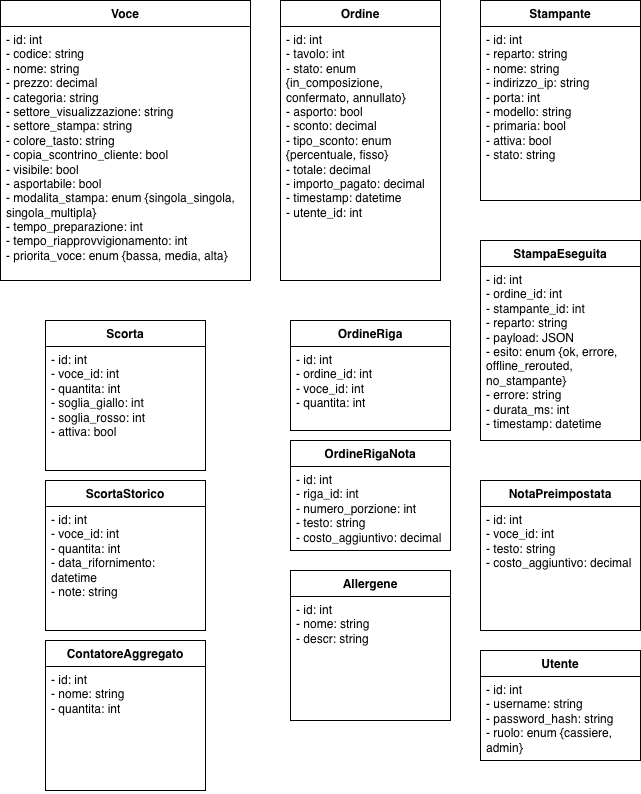

The diagram above was exported from draw.io. Its source (the exported page's mxGraphModel, read from the mxfile embedded in the PNG):
<mxGraphModel dx="1204" dy="817" grid="1" gridSize="10" guides="1" tooltips="1" connect="1" arrows="1" fold="1" page="1" pageScale="1" pageWidth="827" pageHeight="1169" math="0" shadow="0">
  <root>
    <mxCell id="WIyWlLk6GJQsqaUBKTNV-0" />
    <mxCell id="WIyWlLk6GJQsqaUBKTNV-1" parent="WIyWlLk6GJQsqaUBKTNV-0" />
    <mxCell id="Ifs3ZRdTcmKEigH49WUx-0" parent="WIyWlLk6GJQsqaUBKTNV-1" style="swimlane;fontStyle=1;align=center;verticalAlign=top;childLayout=stackLayout;horizontal=1;startSize=26;horizontalStack=0;resizeParent=1;resizeParentMax=0;resizeLast=0;collapsible=1;marginBottom=0;whiteSpace=wrap;html=1;" value="Utente" vertex="1">
      <mxGeometry height="110" width="160" x="560" y="690" as="geometry" />
    </mxCell>
    <mxCell id="Ifs3ZRdTcmKEigH49WUx-1" parent="Ifs3ZRdTcmKEigH49WUx-0" style="text;strokeColor=none;fillColor=none;align=left;verticalAlign=top;spacingLeft=4;spacingRight=4;overflow=hidden;rotatable=0;points=[[0,0.5],[1,0.5]];portConstraint=eastwest;whiteSpace=wrap;html=1;" value="&lt;li class=&quot;whitespace-normal break-words pl-2&quot;&gt;- id: int&lt;br&gt;- username: string&lt;br&gt;- password_hash: string&lt;br&gt;- ruolo: enum {cassiere, admin}&lt;/li&gt;" vertex="1">
      <mxGeometry height="84" width="160" y="26" as="geometry" />
    </mxCell>
    <mxCell id="Ifs3ZRdTcmKEigH49WUx-4" parent="WIyWlLk6GJQsqaUBKTNV-1" style="swimlane;fontStyle=1;align=center;verticalAlign=top;childLayout=stackLayout;horizontal=1;startSize=26;horizontalStack=0;resizeParent=1;resizeParentMax=0;resizeLast=0;collapsible=1;marginBottom=0;whiteSpace=wrap;html=1;" value="ScortaStorico" vertex="1">
      <mxGeometry height="150" width="160" x="125" y="520" as="geometry" />
    </mxCell>
    <mxCell id="Ifs3ZRdTcmKEigH49WUx-5" parent="Ifs3ZRdTcmKEigH49WUx-4" style="text;strokeColor=none;fillColor=none;align=left;verticalAlign=top;spacingLeft=4;spacingRight=4;overflow=hidden;rotatable=0;points=[[0,0.5],[1,0.5]];portConstraint=eastwest;whiteSpace=wrap;html=1;" value="&lt;li class=&quot;whitespace-normal break-words pl-2&quot;&gt;- id: int&lt;br/&gt;- voce_id: int&lt;br/&gt;- quantita: int&lt;br/&gt;- data_rifornimento: datetime&lt;br/&gt;- note: string&lt;/li&gt;" vertex="1">
      <mxGeometry height="124" width="160" y="26" as="geometry" />
    </mxCell>
    <mxCell id="Ifs3ZRdTcmKEigH49WUx-7" parent="WIyWlLk6GJQsqaUBKTNV-1" style="swimlane;fontStyle=1;align=center;verticalAlign=top;childLayout=stackLayout;horizontal=1;startSize=26;horizontalStack=0;resizeParent=1;resizeParentMax=0;resizeLast=0;collapsible=1;marginBottom=0;whiteSpace=wrap;html=1;" value="Allergene" vertex="1">
      <mxGeometry height="150" width="160" x="370" y="610" as="geometry" />
    </mxCell>
    <mxCell id="Ifs3ZRdTcmKEigH49WUx-8" parent="Ifs3ZRdTcmKEigH49WUx-7" style="text;strokeColor=none;fillColor=none;align=left;verticalAlign=top;spacingLeft=4;spacingRight=4;overflow=hidden;rotatable=0;points=[[0,0.5],[1,0.5]];portConstraint=eastwest;whiteSpace=wrap;html=1;" value="&lt;li class=&quot;whitespace-normal break-words pl-2&quot;&gt;- id: int&lt;br/&gt;- nome: string&lt;br/&gt;- descr: string&lt;/li&gt;" vertex="1">
      <mxGeometry height="124" width="160" y="26" as="geometry" />
    </mxCell>
    <mxCell id="Ifs3ZRdTcmKEigH49WUx-9" parent="WIyWlLk6GJQsqaUBKTNV-1" style="swimlane;fontStyle=1;align=center;verticalAlign=top;childLayout=stackLayout;horizontal=1;startSize=26;horizontalStack=0;resizeParent=1;resizeParentMax=0;resizeLast=0;collapsible=1;marginBottom=0;whiteSpace=wrap;html=1;" value="Voce" vertex="1">
      <mxGeometry height="280" width="250" x="80" y="40" as="geometry" />
    </mxCell>
    <mxCell id="Ifs3ZRdTcmKEigH49WUx-10" parent="Ifs3ZRdTcmKEigH49WUx-9" style="text;strokeColor=none;fillColor=none;align=left;verticalAlign=top;spacingLeft=4;spacingRight=4;overflow=hidden;rotatable=0;points=[[0,0.5],[1,0.5]];portConstraint=eastwest;whiteSpace=wrap;html=1;" value="&lt;li class=&quot;whitespace-normal break-words pl-2&quot;&gt;- id: int&lt;br/&gt;- codice: string&lt;br/&gt;- nome: string&lt;br/&gt;- prezzo: decimal&lt;br/&gt;- categoria: string&lt;br/&gt;- settore_visualizzazione: string&lt;br/&gt;- settore_stampa: string&lt;br/&gt;- colore_tasto: string&lt;br/&gt;- copia_scontrino_cliente: bool&lt;br/&gt;- visibile: bool&lt;br/&gt;- asportabile: bool&lt;br/&gt;- modalita_stampa: enum {singola_singola, singola_multipla}&lt;br/&gt;- tempo_preparazione: int&lt;br/&gt;- tempo_riapprovvigionamento: int&lt;br/&gt;- priorita_voce: enum {bassa, media, alta}&lt;/li&gt;" vertex="1">
      <mxGeometry height="254" width="250" y="26" as="geometry" />
    </mxCell>
    <mxCell id="Ifs3ZRdTcmKEigH49WUx-11" parent="WIyWlLk6GJQsqaUBKTNV-1" style="swimlane;fontStyle=1;align=center;verticalAlign=top;childLayout=stackLayout;horizontal=1;startSize=26;horizontalStack=0;resizeParent=1;resizeParentMax=0;resizeLast=0;collapsible=1;marginBottom=0;whiteSpace=wrap;html=1;" value="ContatoreAggregato" vertex="1">
      <mxGeometry height="150" width="160" x="125" y="680" as="geometry" />
    </mxCell>
    <mxCell id="Ifs3ZRdTcmKEigH49WUx-12" parent="Ifs3ZRdTcmKEigH49WUx-11" style="text;strokeColor=none;fillColor=none;align=left;verticalAlign=top;spacingLeft=4;spacingRight=4;overflow=hidden;rotatable=0;points=[[0,0.5],[1,0.5]];portConstraint=eastwest;whiteSpace=wrap;html=1;" value="&lt;li class=&quot;whitespace-normal break-words pl-2&quot;&gt;- id: int&lt;br/&gt;- nome: string&lt;br/&gt;- quantita: int&lt;/li&gt;" vertex="1">
      <mxGeometry height="124" width="160" y="26" as="geometry" />
    </mxCell>
    <mxCell id="Ifs3ZRdTcmKEigH49WUx-13" parent="WIyWlLk6GJQsqaUBKTNV-1" style="swimlane;fontStyle=1;align=center;verticalAlign=top;childLayout=stackLayout;horizontal=1;startSize=26;horizontalStack=0;resizeParent=1;resizeParentMax=0;resizeLast=0;collapsible=1;marginBottom=0;whiteSpace=wrap;html=1;" value="NotaPreimpostata" vertex="1">
      <mxGeometry height="150" width="160" x="560" y="520" as="geometry" />
    </mxCell>
    <mxCell id="Ifs3ZRdTcmKEigH49WUx-14" parent="Ifs3ZRdTcmKEigH49WUx-13" style="text;strokeColor=none;fillColor=none;align=left;verticalAlign=top;spacingLeft=4;spacingRight=4;overflow=hidden;rotatable=0;points=[[0,0.5],[1,0.5]];portConstraint=eastwest;whiteSpace=wrap;html=1;" value="&lt;li class=&quot;whitespace-normal break-words pl-2&quot;&gt;- id: int&lt;br/&gt;- voce_id: int&lt;br/&gt;- testo: string&lt;br/&gt;- costo_aggiuntivo: decimal&lt;/li&gt;" vertex="1">
      <mxGeometry height="124" width="160" y="26" as="geometry" />
    </mxCell>
    <mxCell id="rMOLMUAEz2shZ5K7RJd2-0" parent="WIyWlLk6GJQsqaUBKTNV-1" style="swimlane;fontStyle=1;align=center;verticalAlign=top;childLayout=stackLayout;horizontal=1;startSize=26;horizontalStack=0;resizeParent=1;resizeParentMax=0;resizeLast=0;collapsible=1;marginBottom=0;whiteSpace=wrap;html=1;" value="Scorta" vertex="1">
      <mxGeometry height="150" width="160" x="125" y="360" as="geometry" />
    </mxCell>
    <mxCell id="rMOLMUAEz2shZ5K7RJd2-1" parent="rMOLMUAEz2shZ5K7RJd2-0" style="text;strokeColor=none;fillColor=none;align=left;verticalAlign=top;spacingLeft=4;spacingRight=4;overflow=hidden;rotatable=0;points=[[0,0.5],[1,0.5]];portConstraint=eastwest;whiteSpace=wrap;html=1;" value="&lt;li class=&quot;whitespace-normal break-words pl-2&quot;&gt;- id: int&lt;br/&gt;- voce_id: int&lt;br/&gt;- quantita: int&lt;br/&gt;- soglia_giallo: int&lt;br/&gt;- soglia_rosso: int&lt;br/&gt;- attiva: bool&amp;nbsp;&lt;/li&gt;" vertex="1">
      <mxGeometry height="124" width="160" y="26" as="geometry" />
    </mxCell>
    <mxCell id="rMOLMUAEz2shZ5K7RJd2-2" parent="WIyWlLk6GJQsqaUBKTNV-1" style="swimlane;fontStyle=1;align=center;verticalAlign=top;childLayout=stackLayout;horizontal=1;startSize=26;horizontalStack=0;resizeParent=1;resizeParentMax=0;resizeLast=0;collapsible=1;marginBottom=0;whiteSpace=wrap;html=1;" value="OrdineRigaNota" vertex="1">
      <mxGeometry height="110" width="160" x="370" y="480" as="geometry" />
    </mxCell>
    <mxCell id="rMOLMUAEz2shZ5K7RJd2-3" parent="rMOLMUAEz2shZ5K7RJd2-2" style="text;strokeColor=none;fillColor=none;align=left;verticalAlign=top;spacingLeft=4;spacingRight=4;overflow=hidden;rotatable=0;points=[[0,0.5],[1,0.5]];portConstraint=eastwest;whiteSpace=wrap;html=1;" value="&lt;li class=&quot;whitespace-normal break-words pl-2&quot;&gt;- id: int&lt;br/&gt;- riga_id: int&lt;br/&gt;- numero_porzione: int&lt;br/&gt;- testo: string&lt;br/&gt;- costo_aggiuntivo: decimal&lt;/li&gt;" vertex="1">
      <mxGeometry height="84" width="160" y="26" as="geometry" />
    </mxCell>
    <mxCell id="rMOLMUAEz2shZ5K7RJd2-8" parent="WIyWlLk6GJQsqaUBKTNV-1" style="swimlane;fontStyle=1;align=center;verticalAlign=top;childLayout=stackLayout;horizontal=1;startSize=26;horizontalStack=0;resizeParent=1;resizeParentMax=0;resizeLast=0;collapsible=1;marginBottom=0;whiteSpace=wrap;html=1;" value="Ordine" vertex="1">
      <mxGeometry height="280" width="160" x="360" y="40" as="geometry" />
    </mxCell>
    <mxCell id="rMOLMUAEz2shZ5K7RJd2-9" parent="rMOLMUAEz2shZ5K7RJd2-8" style="text;strokeColor=none;fillColor=none;align=left;verticalAlign=top;spacingLeft=4;spacingRight=4;overflow=hidden;rotatable=0;points=[[0,0.5],[1,0.5]];portConstraint=eastwest;whiteSpace=wrap;html=1;" value="&lt;li class=&quot;whitespace-normal break-words pl-2&quot;&gt;- id: int&lt;br/&gt;- tavolo: int&lt;br/&gt;- stato: enum {in_composizione, confermato, annullato}&lt;br/&gt;- asporto: bool&lt;br/&gt;- sconto: decimal&lt;br/&gt;- tipo_sconto: enum {percentuale, fisso}&lt;br/&gt;- totale: decimal&lt;br/&gt;- importo_pagato: decimal&lt;br/&gt;- timestamp: datetime&lt;br/&gt;- utente_id: int&lt;/li&gt;" vertex="1">
      <mxGeometry height="254" width="160" y="26" as="geometry" />
    </mxCell>
    <mxCell id="rMOLMUAEz2shZ5K7RJd2-10" parent="WIyWlLk6GJQsqaUBKTNV-1" style="swimlane;fontStyle=1;align=center;verticalAlign=top;childLayout=stackLayout;horizontal=1;startSize=26;horizontalStack=0;resizeParent=1;resizeParentMax=0;resizeLast=0;collapsible=1;marginBottom=0;whiteSpace=wrap;html=1;" value="Stampante" vertex="1">
      <mxGeometry height="200" width="160" x="560" y="40" as="geometry" />
    </mxCell>
    <mxCell id="rMOLMUAEz2shZ5K7RJd2-11" parent="rMOLMUAEz2shZ5K7RJd2-10" style="text;strokeColor=none;fillColor=none;align=left;verticalAlign=top;spacingLeft=4;spacingRight=4;overflow=hidden;rotatable=0;points=[[0,0.5],[1,0.5]];portConstraint=eastwest;whiteSpace=wrap;html=1;" value="&lt;li class=&quot;whitespace-normal break-words pl-2&quot;&gt;- id: int&lt;br/&gt;- reparto: string&lt;br/&gt;- nome: string&lt;br/&gt;- indirizzo_ip: string&lt;br/&gt;- porta: int&lt;br/&gt;- modello: string&lt;br/&gt;- primaria: bool&lt;br/&gt;- attiva: bool&lt;br/&gt;- stato: string&lt;/li&gt;" vertex="1">
      <mxGeometry height="174" width="160" y="26" as="geometry" />
    </mxCell>
    <mxCell id="hZBkn3yP99i64zzYpfqN-0" parent="WIyWlLk6GJQsqaUBKTNV-1" style="swimlane;fontStyle=1;align=center;verticalAlign=top;childLayout=stackLayout;horizontal=1;startSize=26;horizontalStack=0;resizeParent=1;resizeParentMax=0;resizeLast=0;collapsible=1;marginBottom=0;whiteSpace=wrap;html=1;" value="StampaEseguita" vertex="1">
      <mxGeometry height="200" width="160" x="560" y="280" as="geometry" />
    </mxCell>
    <mxCell id="hZBkn3yP99i64zzYpfqN-1" parent="hZBkn3yP99i64zzYpfqN-0" style="text;strokeColor=none;fillColor=none;align=left;verticalAlign=top;spacingLeft=4;spacingRight=4;overflow=hidden;rotatable=0;points=[[0,0.5],[1,0.5]];portConstraint=eastwest;whiteSpace=wrap;html=1;" value="&lt;li class=&quot;whitespace-normal break-words pl-2&quot;&gt;- id: int&lt;br/&gt;- ordine_id: int&lt;br/&gt;- stampante_id: int&lt;br/&gt;- reparto: string&lt;br/&gt;- payload: JSON&lt;br/&gt;- esito: enum {ok, errore, offline_rerouted, no_stampante}&lt;br/&gt;- errore: string&lt;br/&gt;- durata_ms: int&lt;br/&gt;- timestamp: datetime&lt;/li&gt;" vertex="1">
      <mxGeometry height="174" width="160" y="26" as="geometry" />
    </mxCell>
    <mxCell id="hZBkn3yP99i64zzYpfqN-4" parent="WIyWlLk6GJQsqaUBKTNV-1" style="swimlane;fontStyle=1;align=center;verticalAlign=top;childLayout=stackLayout;horizontal=1;startSize=26;horizontalStack=0;resizeParent=1;resizeParentMax=0;resizeLast=0;collapsible=1;marginBottom=0;whiteSpace=wrap;html=1;" value="OrdineRiga" vertex="1">
      <mxGeometry height="110" width="160" x="370" y="360" as="geometry" />
    </mxCell>
    <mxCell id="hZBkn3yP99i64zzYpfqN-5" parent="hZBkn3yP99i64zzYpfqN-4" style="text;strokeColor=none;fillColor=none;align=left;verticalAlign=top;spacingLeft=4;spacingRight=4;overflow=hidden;rotatable=0;points=[[0,0.5],[1,0.5]];portConstraint=eastwest;whiteSpace=wrap;html=1;" value="&lt;li class=&quot;whitespace-normal break-words pl-2&quot;&gt;- id: int&lt;br/&gt;- ordine_id: int&lt;br/&gt;- voce_id: int&lt;br/&gt;- quantita: int&lt;/li&gt;" vertex="1">
      <mxGeometry height="84" width="160" y="26" as="geometry" />
    </mxCell>
  </root>
</mxGraphModel>